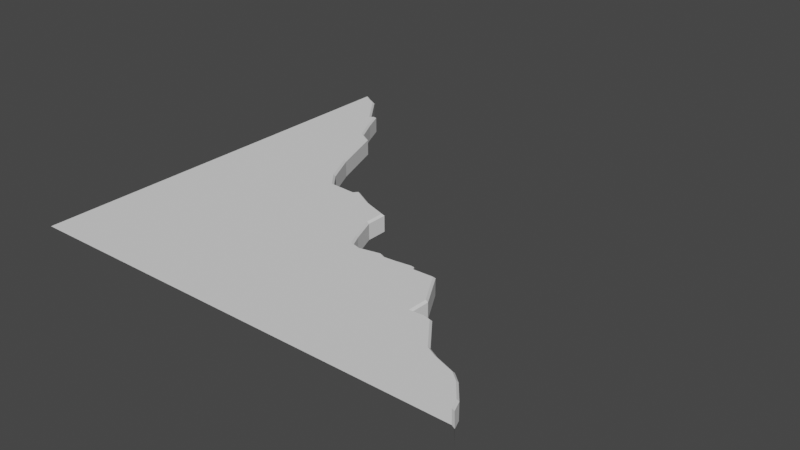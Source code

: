 # Source: FlootDmgCorner01.blend  (saved by Blender 3.1.7; exported with 4.5.12 LTS)
import bpy
from mathutils import Matrix  # noqa: F401  (used for matrix-valued properties, if any)

bpy.ops.wm.read_factory_settings(use_empty=True)
scene = bpy.context.scene
scene.name = 'Scene'

# ---- materials (node trees are filled in below, after node groups)
mat_mi_env_nature_cave_cavefloor = bpy.data.materials.new('MI_ENV_NATURE_Cave_CaveFloor')
mat_mi_env_nature_cave_cavefloor.use_transparent_shadow = False

# ---- material node trees

# ---- world
world_world = bpy.data.worlds.new('World'); scene.world = world_world
world_world.use_nodes = True; world_world.node_tree.nodes.clear()
_N = world_world.node_tree.nodes; _L = world_world.node_tree.links
n0 = _N.new('ShaderNodeOutputWorld'); n0.name = 'World Output'; n0.location = (300, 300)
n1 = _N.new('ShaderNodeBackground'); n1.name = 'Background'; n1.location = (10, 300)
n1.inputs[0].default_value = (0.05088, 0.05088, 0.05088, 1.0)
_L.new(n1.outputs[0], n0.inputs[0])
n0.is_active_output = True
world_world.color = (0.05088, 0.05088, 0.05088)
world_world.use_sun_shadow = False
world_world.sun_shadow_jitter_overblur = 0.0

# ---- meshes
me_sm_env_nature_cave_floor_dmg_corner_01_md_001 = bpy.data.meshes.new('SM_ENV_NATURE_Cave_Floor_Dmg_Corner_01.md.001')
me_sm_env_nature_cave_floor_dmg_corner_01_md_001.from_pydata([(7.221, 0.2558, -0.3), (7.418, 0.0, -0.03213), (7.418, 0.0, -0.3), (7.221, 0.2558, -0.03211), (7.377, 0.0, -7.629e-08), (7.157, 0.4282, -0.03216), (7.157, 0.4282, -0.3), (6.926, 0.7188, -0.3), (7.193, 0.2402, -7.629e-08), (5.43, 4.883e-06, -7.629e-08), (7.128, 0.4125, -7.629e-08), (6.926, 0.7188, -0.03215), (6.778, 0.8409, -0.03215), (6.778, 0.8409, -0.3), (6.422, 0.9675, -0.3), (6.903, 0.6963, -7.629e-08), (6.762, 0.8126, -7.629e-08), (6.422, 0.9675, -0.03213), (6.241, 1.06, -0.3), (6.409, 0.9379, -7.629e-08), (6.241, 1.06, -0.03212), (5.867, 1.567, -0.03217), (5.867, 1.567, -0.3), (5.732, 1.599, -0.3), (6.219, 1.035, -7.629e-08), (5.848, 1.539, -7.629e-08), (5.732, 1.599, -0.03215), (5.534, 1.586, -0.3), (5.473, 0.8996, -7.629e-08), (5.729, 1.566, -7.629e-08), (5.534, 1.586, -0.03213), (4.339, 0.8252, -7.629e-08), (4.34, 4.883e-06, -7.629e-08), (5.501, 1.551, -7.629e-08), (3.677, 4.883e-06, -7.629e-08), (5.512, 1.881, -7.629e-08), (3.682, 0.8309, -7.629e-08), (5.544, 1.889, -0.03218), (5.544, 1.889, -0.3), (5.233, 2.443, -0.3), (5.214, 2.41, -7.629e-08), (5.233, 2.443, -0.03213), (4.847, 2.43, -0.03213), (4.847, 2.43, -0.3), (4.826, 2.397, -7.629e-08), (4.821, 2.492, -0.03213), (4.821, 2.492, -0.3), (4.801, 2.457, -7.629e-08), (4.535, 2.455, -0.03213), (4.535, 2.455, -0.3), (4.538, 2.423, -7.629e-08), (4.353, 2.44, -0.03213), (4.353, 2.44, -0.3), (4.338, 1.72, -7.629e-08), (4.347, 2.408, -7.629e-08), (4.246, 2.488, -0.03213), (4.246, 2.488, -0.3), (4.243, 2.454, -7.629e-08), (3.915, 2.416, -0.03215), (3.915, 2.416, -0.3), (3.734, 2.465, -0.3), (3.906, 2.383, 7.629e-08), (3.734, 2.465, -0.03213), (3.643, 2.657, -0.3), (3.689, 1.758, -7.629e-08), (3.643, 2.657, -0.03212), (3.481, 3.082, -0.3), (3.712, 2.436, -7.629e-08), (3.614, 2.645, -7.629e-08), (3.481, 3.082, -0.03209), (3.482, 3.431, -0.03213), (3.482, 3.431, -0.3), (3.04, 3.586, -0.3), (3.449, 3.076, -7.629e-08), (3.449, 3.408, -7.629e-08), (3.04, 3.586, -0.03212), (2.667, 3.792, -0.03213), (2.667, 3.792, -0.3), (3.027, 3.557, -7.629e-08), (2.675, 3.751, -7.629e-08), (2.605, 3.718, -0.03213), (2.605, 3.718, -0.3), (2.619, 3.684, -7.629e-08), (3.009, 2.689, -7.629e-08), (2.15, 3.713, -7.629e-08), (2.985, 1.811, -7.629e-08), (2.135, 2.833, -7.629e-08), (2.115, 1.844, -7.629e-08), (2.976, 0.837, -7.629e-08), (2.97, 0.0, -7.629e-08), (2.107, 0.8446, -7.629e-08), (2.102, 0.0, -7.629e-08), (1.139, 0.0, -7.629e-08), (1.135, 0.8531, -7.629e-08), (-1.831e-06, 0.0, -7.629e-08), (-1.831e-06, 0.863, -7.629e-08), (1.128, 1.848, -7.629e-08), (-1.831e-06, 1.886, -7.629e-08), (1.112, 2.916, -7.629e-08), (-1.831e-06, 2.947, -7.629e-08), (1.104, 4.036, -7.629e-08), (-1.831e-06, 4.075, -7.629e-08), (1.93, 3.983, -7.629e-08), (1.135, 5.572, -7.629e-08), (-1.831e-06, 5.629, -7.629e-08), (1.671, 4.524, -7.629e-08), (2.166, 3.744, -0.03213), (2.166, 3.744, -0.3), (1.958, 4.0, -0.3), (1.958, 4.0, -0.03208), (1.701, 4.536, -0.0321), (1.701, 4.536, -0.3), (1.34, 5.444, -7.629e-08), (1.367, 5.465, -0.03221), (1.367, 5.465, -0.3), (1.16, 5.594, -0.3), (1.16, 5.594, -0.03205), (0.9621, 5.982, -0.03212), (0.9621, 5.982, -0.3), (0.9327, 5.969, -7.629e-08), (0.7979, 6.343, -0.03213), (0.7979, 6.343, -0.3), (0.7857, 6.292, -7.629e-08), (0.7197, 6.24, -7.629e-08), (-1.831e-06, 6.289, -7.629e-08), (0.7258, 6.286, -0.03213), (0.7258, 6.286, -0.3), (0.2707, 6.849, -7.629e-08), (0.293, 6.874, -0.03224), (0.293, 6.874, -0.3), (0.1084, 6.97, -0.3), (0.09068, 6.943, -7.629e-08), (-1.831e-06, 7.007, -7.629e-08), (0.1084, 6.97, -0.03211), (-1.831e-06, 7.047, -0.03213), (-1.831e-06, 7.047, -0.3)], [], [(0, 1, 2), (1, 0, 3), (1, 3, 4), (5, 3, 0), (5, 0, 6), (7, 5, 6), (8, 4, 3), (4, 8, 9), (3, 10, 8), (10, 3, 5), (8, 10, 9), (5, 7, 11), (5, 11, 10), (11, 7, 12), (12, 7, 13), (14, 12, 13), (10, 11, 15), (10, 15, 9), (11, 16, 15), (16, 11, 12), (15, 16, 9), (12, 14, 17), (12, 17, 16), (18, 17, 14), (16, 17, 19), (16, 19, 9), (17, 18, 20), (20, 19, 17), (21, 20, 18), (21, 18, 22), (23, 21, 22), (19, 20, 24), (24, 9, 19), (25, 20, 21), (20, 25, 24), (21, 23, 26), (21, 26, 25), (27, 26, 23), (24, 25, 28), (28, 9, 24), (25, 26, 29), (25, 29, 28), (26, 27, 30), (30, 29, 26), (31, 9, 28), (9, 31, 32), (33, 28, 29), (29, 30, 33), (33, 31, 28), (31, 34, 32), (30, 35, 33), (34, 31, 36), (37, 30, 27), (35, 30, 37), (37, 27, 38), (39, 37, 38), (37, 40, 35), (37, 39, 41), (40, 37, 41), (42, 41, 39), (41, 42, 40), (42, 39, 43), (44, 35, 40), (40, 42, 44), (35, 44, 33), (42, 43, 45), (45, 43, 46), (47, 42, 45), (42, 47, 44), (48, 45, 46), (45, 48, 47), (48, 46, 49), (50, 44, 47), (47, 48, 50), (51, 48, 49), (51, 50, 48), (51, 49, 52), (50, 53, 44), (53, 33, 44), (31, 33, 53), (53, 36, 31), (50, 51, 54), (54, 53, 50), (51, 52, 55), (55, 52, 56), (51, 57, 54), (57, 51, 55), (54, 57, 53), (58, 55, 56), (55, 58, 57), (58, 56, 59), (60, 58, 59), (61, 53, 57), (61, 57, 58), (58, 60, 62), (62, 61, 58), (63, 62, 60), (64, 53, 61), (53, 64, 36), (62, 63, 65), (66, 65, 63), (61, 62, 67), (67, 64, 61), (68, 62, 65), (62, 68, 67), (65, 66, 69), (65, 69, 68), (70, 69, 66), (70, 66, 71), (72, 70, 71), (73, 68, 69), (74, 69, 70), (69, 74, 73), (70, 72, 75), (70, 75, 74), (76, 75, 72), (76, 72, 77), (74, 75, 78), (78, 73, 74), (79, 75, 76), (75, 79, 78), (76, 77, 80), (79, 76, 80), (80, 77, 81), (82, 78, 79), (82, 79, 80), (78, 83, 73), (82, 83, 78), (73, 83, 68), (68, 83, 67), (80, 84, 82), (83, 85, 67), (67, 85, 64), (86, 83, 82), (84, 86, 82), (83, 87, 85), (86, 87, 83), (64, 85, 88), (64, 88, 36), (88, 34, 36), (34, 88, 89), (85, 90, 88), (90, 89, 88), (87, 90, 85), (89, 90, 91), (90, 92, 91), (93, 92, 90), (87, 93, 90), (93, 94, 92), (93, 95, 94), (96, 93, 87), (96, 95, 93), (86, 96, 87), (96, 97, 95), (96, 86, 98), (98, 97, 96), (84, 98, 86), (98, 99, 97), (100, 99, 98), (100, 101, 99), (98, 84, 102), (98, 102, 100), (103, 101, 100), (103, 104, 101), (100, 102, 105), (103, 100, 105), (106, 102, 84), (84, 80, 106), (106, 80, 81), (106, 81, 107), (108, 106, 107), (102, 106, 109), (106, 108, 109), (109, 105, 102), (110, 109, 108), (105, 109, 110), (110, 108, 111), (110, 112, 105), (103, 105, 112), (113, 110, 111), (112, 110, 113), (113, 111, 114), (115, 113, 114), (113, 116, 112), (113, 115, 116), (103, 112, 116), (117, 116, 115), (117, 115, 118), (116, 119, 103), (119, 116, 117), (104, 103, 119), (120, 117, 118), (120, 118, 121), (117, 122, 119), (122, 117, 120), (104, 119, 123), (123, 119, 122), (123, 124, 104), (122, 120, 125), (123, 122, 125), (120, 121, 125), (125, 121, 126), (124, 123, 127), (125, 127, 123), (128, 125, 126), (127, 125, 128), (128, 126, 129), (130, 128, 129), (131, 124, 127), (132, 124, 131), (128, 133, 127), (127, 133, 131), (133, 132, 131), (128, 130, 133), (132, 133, 134), (133, 130, 134), (134, 130, 135)])
_uv = me_sm_env_nature_cave_floor_dmg_corner_01_md_001.uv_layers.new(name='UV_SINGLE')
_uv.uv.foreach_set('vector', [-1.053, -0.6074, -1.108, -0.6709, -1.052, -0.6729, -1.108, -0.6709, -1.053, -0.6074, -1.11, -0.6074, -1.108, -0.6709, -1.11, -0.6074, -1.122, -0.665, -1.101, -0.5635, -1.11, -0.6074, -1.053, -0.6074, -1.101, -0.5635, -1.053, -0.6074, -1.046, -0.5635, -1.051, -0.4785, -1.101, -0.5635, -1.046, -0.5635, -1.124, -0.6055, -1.122, -0.665, -1.11, -0.6074, -1.122, -0.665, -1.124, -0.6055, -1.47, -0.4023, -1.11, -0.6074, -1.114, -0.5625, -1.124, -0.6055, -1.114, -0.5625, -1.11, -0.6074, -1.101, -0.5635, -1.124, -0.6055, -1.114, -0.5625, -1.47, -0.4023, -1.101, -0.5635, -1.051, -0.4785, -1.104, -0.4893, -1.101, -0.5635, -1.104, -0.4893, -1.114, -0.5625, -1.104, -0.4893, -1.051, -0.4785, -1.116, -0.4453, -1.116, -0.4453, -1.051, -0.4785, -1.063, -0.4258, -1.11, -0.3516, -1.116, -0.4453, -1.063, -0.4258, -1.114, -0.5625, -1.104, -0.4893, -1.118, -0.4912, -1.114, -0.5625, -1.118, -0.4912, -1.47, -0.4023, -1.104, -0.4893, -1.129, -0.4512, -1.118, -0.4912, -1.129, -0.4512, -1.104, -0.4893, -1.116, -0.4453, -1.118, -0.4912, -1.129, -0.4512, -1.47, -0.4023, -1.116, -0.4453, -1.11, -0.3516, -1.163, -0.374, -1.116, -0.4453, -1.163, -0.374, -1.129, -0.4512, -1.129, -0.3125, -1.163, -0.374, -1.11, -0.3516, -1.129, -0.4512, -1.163, -0.374, -1.176, -0.3809, -1.129, -0.4512, -1.176, -0.3809, -1.47, -0.4023, -1.163, -0.374, -1.129, -0.3125, -1.184, -0.3281, -1.184, -0.3281, -1.176, -0.3809, -1.163, -0.374, -1.187, -0.208, -1.184, -0.3281, -1.129, -0.3125, -1.187, -0.208, -1.129, -0.3125, -1.135, -0.1924, -1.154, -0.1631, -1.187, -0.208, -1.135, -0.1924, -1.176, -0.3809, -1.184, -0.3281, -1.197, -0.332, -1.197, -0.332, -1.47, -0.4023, -1.176, -0.3809, -1.199, -0.2119, -1.184, -0.3281, -1.187, -0.208, -1.184, -0.3281, -1.199, -0.2119, -1.197, -0.332, -1.187, -0.208, -1.154, -0.1631, -1.206, -0.1768, -1.187, -0.208, -1.206, -0.1768, -1.199, -0.2119, -1.185, -0.1475, -1.206, -0.1768, -1.154, -0.1631, -1.197, -0.332, -1.199, -0.2119, -1.348, -0.2598, -1.348, -0.2598, -1.47, -0.4023, -1.197, -0.332, -1.199, -0.2119, -1.206, -0.1768, -1.218, -0.1875, -1.199, -0.2119, -1.218, -0.1875, -1.348, -0.2598, -1.206, -0.1768, -1.185, -0.1475, -1.242, -0.1533, -1.242, -0.1533, -1.218, -0.1875, -1.206, -0.1768, -1.56, -0.1182, -1.47, -0.4023, -1.348, -0.2598, -1.47, -0.4023, -1.56, -0.1182, -1.664, -0.2559, -1.26, -0.1553, -1.348, -0.2598, -1.218, -0.1875, -1.218, -0.1875, -1.242, -0.1533, -1.26, -0.1553, -1.26, -0.1553, -1.56, -0.1182, -1.348, -0.2598, -1.56, -0.1182, -1.782, -0.166, -1.664, -0.2559, -1.242, -0.1533, -1.215, -0.09082, -1.26, -0.1553, -1.782, -0.166, -1.56, -0.1182, -1.676, -0.02832, -1.202, -0.09473, -1.242, -0.1533, -1.185, -0.1475, -1.215, -0.09082, -1.242, -0.1533, -1.202, -0.09473, -1.202, -0.09473, -1.185, -0.1475, -1.15, -0.09863, -1.139, 0.03662, -1.202, -0.09473, -1.15, -0.09863, -1.202, -0.09473, -1.202, 0.01709, -1.215, -0.09082, -1.202, -0.09473, -1.139, 0.03662, -1.189, 0.021, -1.202, 0.01709, -1.202, -0.09473, -1.189, 0.021, -1.259, 0.08496, -1.189, 0.021, -1.139, 0.03662, -1.189, 0.021, -1.259, 0.08496, -1.202, 0.01709, -1.259, 0.08496, -1.139, 0.03662, -1.212, 0.1206, -1.272, 0.07617, -1.215, -0.09082, -1.202, 0.01709, -1.202, 0.01709, -1.259, 0.08496, -1.272, 0.07617, -1.215, -0.09082, -1.272, 0.07617, -1.26, -0.1553, -1.259, 0.08496, -1.212, 0.1206, -1.258, 0.09814, -1.258, 0.09814, -1.212, 0.1206, -1.221, 0.1382, -1.269, 0.09082, -1.259, 0.08496, -1.258, 0.09814, -1.259, 0.08496, -1.269, 0.09082, -1.272, 0.07617, -1.313, 0.1323, -1.258, 0.09814, -1.221, 0.1382, -1.258, 0.09814, -1.313, 0.1323, -1.269, 0.09082, -1.313, 0.1323, -1.221, 0.1382, -1.279, 0.1782, -1.321, 0.1206, -1.272, 0.07617, -1.269, 0.09082, -1.269, 0.09082, -1.313, 0.1323, -1.321, 0.1206, -1.348, 0.1548, -1.313, 0.1323, -1.279, 0.1782, -1.348, 0.1548, -1.321, 0.1206, -1.313, 0.1323, -1.348, 0.1548, -1.279, 0.1782, -1.313, 0.2026, -1.321, 0.1206, -1.445, 0.03076, -1.272, 0.07617, -1.445, 0.03076, -1.26, -0.1553, -1.272, 0.07617, -1.56, -0.1182, -1.26, -0.1553, -1.445, 0.03076, -1.445, 0.03076, -1.676, -0.02832, -1.56, -0.1182, -1.321, 0.1206, -1.348, 0.1548, -1.356, 0.144, -1.356, 0.144, -1.445, 0.03076, -1.321, 0.1206, -1.348, 0.1548, -1.313, 0.2026, -1.361, 0.1763, -1.361, 0.1763, -1.313, 0.2026, -1.33, 0.2197, -1.348, 0.1548, -1.369, 0.1655, -1.356, 0.144, -1.369, 0.1655, -1.348, 0.1548, -1.361, 0.1763, -1.356, 0.144, -1.369, 0.1655, -1.445, 0.03076, -1.428, 0.208, -1.361, 0.1763, -1.33, 0.2197, -1.361, 0.1763, -1.428, 0.208, -1.369, 0.1655, -1.428, 0.208, -1.33, 0.2197, -1.39, 0.2417, -1.403, 0.2505, -1.428, 0.208, -1.39, 0.2417, -1.439, 0.1997, -1.445, 0.03076, -1.369, 0.1655, -1.439, 0.1997, -1.369, 0.1655, -1.428, 0.208, -1.428, 0.208, -1.403, 0.2505, -1.452, 0.2383, -1.452, 0.2383, -1.439, 0.1997, -1.428, 0.208, -1.392, 0.2725, -1.452, 0.2383, -1.403, 0.2505, -1.557, 0.125, -1.445, 0.03076, -1.439, 0.1997, -1.445, 0.03076, -1.557, 0.125, -1.676, -0.02832, -1.452, 0.2383, -1.392, 0.2725, -1.444, 0.2798, -1.365, 0.3584, -1.444, 0.2798, -1.392, 0.2725, -1.439, 0.1997, -1.452, 0.2383, -1.467, 0.2354, -1.467, 0.2354, -1.557, 0.125, -1.439, 0.1997, -1.457, 0.2832, -1.452, 0.2383, -1.444, 0.2798, -1.452, 0.2383, -1.457, 0.2832, -1.467, 0.2354, -1.444, 0.2798, -1.365, 0.3584, -1.419, 0.3711, -1.444, 0.2798, -1.419, 0.3711, -1.457, 0.2832, -1.375, 0.4331, -1.419, 0.3711, -1.365, 0.3584, -1.375, 0.4331, -1.365, 0.3584, -1.325, 0.436, -1.385, 0.5461, -1.375, 0.4331, -1.325, 0.436, -1.432, 0.3765, -1.457, 0.2832, -1.419, 0.3711, -1.39, 0.4336, -1.419, 0.3711, -1.375, 0.4331, -1.419, 0.3711, -1.39, 0.4336, -1.432, 0.3765, -1.375, 0.4331, -1.385, 0.5461, -1.434, 0.5222, -1.375, 0.4331, -1.434, 0.5222, -1.39, 0.4336, -1.476, 0.6047, -1.434, 0.5222, -1.385, 0.5461, -1.476, 0.6047, -1.385, 0.5461, -1.434, 0.637, -1.39, 0.4336, -1.434, 0.5222, -1.446, 0.5156, -1.446, 0.5156, -1.432, 0.3765, -1.39, 0.4336, -1.484, 0.594, -1.434, 0.5222, -1.476, 0.6047, -1.434, 0.5222, -1.484, 0.594, -1.446, 0.5156, -1.476, 0.6047, -1.434, 0.637, -1.495, 0.6045, -1.484, 0.594, -1.476, 0.6047, -1.495, 0.6045, -1.495, 0.6045, -1.434, 0.637, -1.454, 0.6445, -1.501, 0.5916, -1.446, 0.5156, -1.484, 0.594, -1.501, 0.5916, -1.484, 0.594, -1.495, 0.6045, -1.446, 0.5156, -1.56, 0.373, -1.432, 0.3765, -1.501, 0.5916, -1.56, 0.373, -1.446, 0.5156, -1.432, 0.3765, -1.56, 0.373, -1.457, 0.2832, -1.457, 0.2832, -1.56, 0.373, -1.467, 0.2354, -1.495, 0.6045, -1.583, 0.6636, -1.501, 0.5916, -1.56, 0.373, -1.675, 0.2295, -1.467, 0.2354, -1.467, 0.2354, -1.675, 0.2295, -1.557, 0.125, -1.697, 0.5161, -1.56, 0.373, -1.501, 0.5916, -1.583, 0.6636, -1.697, 0.5161, -1.501, 0.5916, -1.56, 0.373, -1.826, 0.353, -1.675, 0.2295, -1.697, 0.5161, -1.826, 0.353, -1.56, 0.373, -1.557, 0.125, -1.675, 0.2295, -1.801, 0.06787, -1.557, 0.125, -1.801, 0.06787, -1.676, -0.02832, -1.801, 0.06787, -1.782, -0.166, -1.676, -0.02832, -1.782, -0.166, -1.801, 0.06787, -1.908, -0.07129, -1.675, 0.2295, -1.954, 0.1865, -1.801, 0.06787, -1.954, 0.1865, -1.908, -0.07129, -1.801, 0.06787, -1.826, 0.353, -1.954, 0.1865, -1.675, 0.2295, -1.908, -0.07129, -1.954, 0.1865, -2.062, 0.0459, -1.954, 0.1865, -2.234, 0.1758, -2.062, 0.0459, -2.127, 0.3193, -2.234, 0.1758, -1.954, 0.1865, -1.826, 0.353, -2.127, 0.3193, -1.954, 0.1865, -2.127, 0.3193, -2.438, 0.3291, -2.234, 0.1758, -2.127, 0.3193, -2.328, 0.4736, -2.438, 0.3291, -2.002, 0.4863, -2.127, 0.3193, -1.826, 0.353, -2.002, 0.4863, -2.328, 0.4736, -2.127, 0.3193, -1.697, 0.5161, -2.002, 0.4863, -1.826, 0.353, -2.002, 0.4863, -2.197, 0.6445, -2.328, 0.4736, -2.002, 0.4863, -1.697, 0.5161, -1.869, 0.6677, -1.869, 0.6677, -2.197, 0.6445, -2.002, 0.4863, -1.583, 0.6636, -1.869, 0.6677, -1.697, 0.5161, -1.869, 0.6677, -2.062, 0.8221, -2.197, 0.6445, -1.728, 0.8555, -2.062, 0.8221, -1.869, 0.6677, -1.728, 0.8555, -1.92, 1.011, -2.062, 0.8221, -1.869, 0.6677, -1.583, 0.6636, -1.587, 0.7327, -1.869, 0.6677, -1.587, 0.7327, -1.728, 0.8555, -1.525, 1.106, -1.92, 1.011, -1.728, 0.8555, -1.525, 1.106, -1.722, 1.271, -1.92, 1.011, -1.728, 0.8555, -1.587, 0.7327, -1.564, 0.86, -1.525, 1.106, -1.728, 0.8555, -1.564, 0.86, -1.57, 0.6697, -1.587, 0.7327, -1.583, 0.6636, -1.583, 0.6636, -1.495, 0.6045, -1.57, 0.6697, -1.57, 0.6697, -1.495, 0.6045, -1.454, 0.6445, -1.57, 0.6697, -1.454, 0.6445, -1.521, 0.6931, -1.52, 0.7324, -1.57, 0.6697, -1.521, 0.6931, -1.587, 0.7327, -1.57, 0.6697, -1.573, 0.7314, -1.57, 0.6697, -1.52, 0.7324, -1.573, 0.7314, -1.573, 0.7314, -1.564, 0.86, -1.587, 0.7327, -1.552, 0.8564, -1.573, 0.7314, -1.52, 0.7324, -1.564, 0.86, -1.573, 0.7314, -1.552, 0.8564, -1.552, 0.8564, -1.52, 0.7324, -1.496, 0.8469, -1.552, 0.8564, -1.509, 1.061, -1.564, 0.86, -1.525, 1.106, -1.564, 0.86, -1.509, 1.061, -1.495, 1.06, -1.552, 0.8564, -1.496, 0.8469, -1.509, 1.061, -1.552, 0.8564, -1.495, 1.06, -1.495, 1.06, -1.496, 0.8469, -1.44, 1.053, -1.452, 1.105, -1.495, 1.06, -1.44, 1.053, -1.495, 1.06, -1.511, 1.106, -1.509, 1.061, -1.495, 1.06, -1.452, 1.105, -1.511, 1.106, -1.525, 1.106, -1.509, 1.061, -1.511, 1.106, -1.499, 1.199, -1.511, 1.106, -1.452, 1.105, -1.499, 1.199, -1.452, 1.105, -1.444, 1.195, -1.511, 1.106, -1.513, 1.202, -1.525, 1.106, -1.513, 1.202, -1.511, 1.106, -1.499, 1.199, -1.722, 1.271, -1.525, 1.106, -1.513, 1.202, -1.484, 1.281, -1.499, 1.199, -1.444, 1.195, -1.484, 1.281, -1.444, 1.195, -1.433, 1.279, -1.499, 1.199, -1.498, 1.279, -1.513, 1.202, -1.498, 1.279, -1.499, 1.199, -1.484, 1.281, -1.722, 1.271, -1.513, 1.202, -1.517, 1.286, -1.517, 1.286, -1.513, 1.202, -1.498, 1.279, -1.517, 1.286, -1.639, 1.381, -1.722, 1.271, -1.498, 1.279, -1.484, 1.281, -1.502, 1.293, -1.517, 1.286, -1.498, 1.279, -1.502, 1.293, -1.484, 1.281, -1.433, 1.279, -1.502, 1.293, -1.502, 1.293, -1.433, 1.279, -1.445, 1.299, -1.639, 1.381, -1.517, 1.286, -1.52, 1.43, -1.502, 1.293, -1.52, 1.43, -1.517, 1.286, -1.506, 1.432, -1.502, 1.293, -1.445, 1.299, -1.52, 1.43, -1.502, 1.293, -1.506, 1.432, -1.506, 1.432, -1.445, 1.299, -1.45, 1.443, -1.469, 1.495, -1.506, 1.432, -1.45, 1.443, -1.539, 1.479, -1.639, 1.381, -1.52, 1.43, -1.547, 1.5, -1.639, 1.381, -1.539, 1.479, -1.506, 1.432, -1.526, 1.482, -1.52, 1.43, -1.52, 1.43, -1.526, 1.482, -1.539, 1.479, -1.526, 1.482, -1.547, 1.5, -1.539, 1.479, -1.506, 1.432, -1.469, 1.495, -1.526, 1.482, -1.547, 1.5, -1.526, 1.482, -1.535, 1.509, -1.526, 1.482, -1.469, 1.495, -1.535, 1.509, -1.535, 1.509, -1.469, 1.495, -1.478, 1.522])
_uv.active_render = True
_uv = me_sm_env_nature_cave_floor_dmg_corner_01_md_001.uv_layers.new(name='EXTRAUVS0')
_uv.uv.foreach_set('vector', [0.07654, 0.03857, 0.02933, 0.0415, 0.04819, 0.01562, 0.02933, 0.0415, 0.07654, 0.03857, 0.05701, 0.06396, 0.02933, 0.0415, 0.05701, 0.06396, 0.02711, 0.04932, 0.07947, 0.0752, 0.05701, 0.06396, 0.07654, 0.03857, 0.07947, 0.0752, 0.07654, 0.03857, 0.09845, 0.05078, 0.1344, 0.08203, 0.07947, 0.0752, 0.09845, 0.05078, 0.0528, 0.0708, 0.02711, 0.04932, 0.05701, 0.06396, 0.02711, 0.04932, 0.0528, 0.0708, 0.02357, 0.2935, 0.05701, 0.06396, 0.07526, 0.08154, 0.0528, 0.0708, 0.07526, 0.08154, 0.05701, 0.06396, 0.07947, 0.0752, 0.0528, 0.0708, 0.07526, 0.08154, 0.02357, 0.2935, 0.07947, 0.0752, 0.1344, 0.08203, 0.111, 0.1025, 0.07947, 0.0752, 0.111, 0.1025, 0.07526, 0.08154, 0.111, 0.1025, 0.1344, 0.08203, 0.1265, 0.1226, 0.1265, 0.1226, 0.1344, 0.08203, 0.153, 0.106, 0.17, 0.1523, 0.1265, 0.1226, 0.153, 0.106, 0.07526, 0.08154, 0.111, 0.1025, 0.1056, 0.1079, 0.07526, 0.08154, 0.1056, 0.1079, 0.02357, 0.2935, 0.111, 0.1025, 0.1198, 0.126, 0.1056, 0.1079, 0.1198, 0.126, 0.111, 0.1025, 0.1265, 0.1226, 0.1056, 0.1079, 0.1198, 0.126, 0.02357, 0.2935, 0.1265, 0.1226, 0.17, 0.1523, 0.1416, 0.168, 0.1265, 0.1226, 0.1416, 0.168, 0.1198, 0.126, 0.1808, 0.1738, 0.1416, 0.168, 0.17, 0.1523, 0.1198, 0.126, 0.1416, 0.168, 0.1345, 0.1714, 0.1198, 0.126, 0.1345, 0.1714, 0.02357, 0.2935, 0.1416, 0.168, 0.1808, 0.1738, 0.1552, 0.1929, 0.1552, 0.1929, 0.1345, 0.1714, 0.1416, 0.168, 0.2072, 0.2354, 0.1552, 0.1929, 0.1808, 0.1738, 0.2072, 0.2354, 0.1808, 0.1738, 0.2319, 0.2183, 0.2384, 0.2368, 0.2072, 0.2354, 0.2319, 0.2183, 0.1345, 0.1714, 0.1552, 0.1929, 0.1486, 0.1973, 0.1486, 0.1973, 0.02357, 0.2935, 0.1345, 0.1714, 0.201, 0.2397, 0.1552, 0.1929, 0.2072, 0.2354, 0.1552, 0.1929, 0.201, 0.2397, 0.1486, 0.1973, 0.2072, 0.2354, 0.2384, 0.2368, 0.2142, 0.2549, 0.2072, 0.2354, 0.2142, 0.2549, 0.201, 0.2397, 0.2345, 0.2554, 0.2142, 0.2549, 0.2384, 0.2368, 0.1486, 0.1973, 0.201, 0.2397, 0.1288, 0.2891, 0.1288, 0.2891, 0.02357, 0.2935, 0.1486, 0.1973, 0.201, 0.2397, 0.2142, 0.2549, 0.2057, 0.2568, 0.201, 0.2397, 0.2057, 0.2568, 0.1288, 0.2891, 0.2142, 0.2549, 0.2345, 0.2554, 0.2124, 0.2793, 0.2124, 0.2793, 0.2057, 0.2568, 0.2142, 0.2549, 0.1185, 0.4316, 0.02357, 0.2935, 0.1288, 0.2891, 0.02357, 0.2935, 0.1185, 0.4316, 0.02161, 0.4307, 0.2053, 0.2861, 0.1288, 0.2891, 0.2057, 0.2568, 0.2057, 0.2568, 0.2124, 0.2793, 0.2053, 0.2861, 0.2053, 0.2861, 0.1185, 0.4316, 0.1288, 0.2891, 0.1185, 0.4316, 0.0204, 0.5134, 0.02161, 0.4307, 0.2124, 0.2793, 0.2495, 0.2886, 0.2053, 0.2861, 0.0204, 0.5134, 0.1185, 0.4316, 0.1182, 0.5139, 0.252, 0.2812, 0.2124, 0.2793, 0.2345, 0.2554, 0.2495, 0.2886, 0.2124, 0.2793, 0.252, 0.2812, 0.252, 0.2812, 0.2345, 0.2554, 0.2681, 0.2573, 0.332, 0.2988, 0.252, 0.2812, 0.2681, 0.2573, 0.252, 0.2812, 0.3013, 0.3203, 0.2495, 0.2886, 0.252, 0.2812, 0.332, 0.2988, 0.3079, 0.3159, 0.3013, 0.3203, 0.252, 0.2812, 0.3079, 0.3159, 0.312, 0.3687, 0.3079, 0.3159, 0.332, 0.2988, 0.3079, 0.3159, 0.312, 0.3687, 0.3013, 0.3203, 0.312, 0.3687, 0.332, 0.2988, 0.344, 0.3599, 0.3035, 0.3721, 0.2495, 0.2886, 0.3013, 0.3203, 0.3013, 0.3203, 0.312, 0.3687, 0.3035, 0.3721, 0.2495, 0.2886, 0.3035, 0.3721, 0.2053, 0.2861, 0.312, 0.3687, 0.344, 0.3599, 0.3186, 0.3726, 0.3186, 0.3726, 0.344, 0.3599, 0.3486, 0.3706, 0.311, 0.375, 0.312, 0.3687, 0.3186, 0.3726, 0.312, 0.3687, 0.311, 0.375, 0.3035, 0.3721, 0.3142, 0.4092, 0.3186, 0.3726, 0.3486, 0.3706, 0.3186, 0.3726, 0.3142, 0.4092, 0.311, 0.375, 0.3142, 0.4092, 0.3486, 0.3706, 0.3462, 0.4102, 0.3064, 0.4087, 0.3035, 0.3721, 0.311, 0.375, 0.311, 0.375, 0.3142, 0.4092, 0.3064, 0.4087, 0.3125, 0.4321, 0.3142, 0.4092, 0.3462, 0.4102, 0.3125, 0.4321, 0.3064, 0.4087, 0.3142, 0.4092, 0.3125, 0.4321, 0.3462, 0.4102, 0.3455, 0.4336, 0.3064, 0.4087, 0.2236, 0.4326, 0.3035, 0.3721, 0.2236, 0.4326, 0.2053, 0.2861, 0.3035, 0.3721, 0.1185, 0.4316, 0.2053, 0.2861, 0.2236, 0.4326, 0.2236, 0.4326, 0.1182, 0.5139, 0.1185, 0.4316, 0.3064, 0.4087, 0.3125, 0.4321, 0.3047, 0.4321, 0.3047, 0.4321, 0.2236, 0.4326, 0.3064, 0.4087, 0.3125, 0.4321, 0.3455, 0.4336, 0.3171, 0.4453, 0.3171, 0.4453, 0.3455, 0.4336, 0.3472, 0.4468, 0.3125, 0.4321, 0.3098, 0.4453, 0.3047, 0.4321, 0.3098, 0.4453, 0.3125, 0.4321, 0.3171, 0.4453, 0.3047, 0.4321, 0.3098, 0.4453, 0.2236, 0.4326, 0.3083, 0.4863, 0.3171, 0.4453, 0.3472, 0.4468, 0.3171, 0.4453, 0.3083, 0.4863, 0.3098, 0.4453, 0.3083, 0.4863, 0.3472, 0.4468, 0.3362, 0.481, 0.3352, 0.4897, 0.3083, 0.4863, 0.3362, 0.481, 0.3008, 0.4883, 0.2236, 0.4326, 0.3098, 0.4453, 0.3008, 0.4883, 0.3098, 0.4453, 0.3083, 0.4863, 0.3083, 0.4863, 0.3352, 0.4897, 0.3132, 0.5073, 0.3132, 0.5073, 0.3008, 0.4883, 0.3083, 0.4863, 0.3491, 0.4922, 0.3132, 0.5073, 0.3352, 0.4897, 0.2272, 0.5144, 0.2236, 0.4326, 0.3008, 0.4883, 0.2236, 0.4326, 0.2272, 0.5144, 0.1182, 0.5139, 0.3132, 0.5073, 0.3491, 0.4922, 0.3345, 0.5178, 0.3962, 0.51, 0.3345, 0.5178, 0.3491, 0.4922, 0.3008, 0.4883, 0.3132, 0.5073, 0.3071, 0.5125, 0.3071, 0.5125, 0.2272, 0.5144, 0.3008, 0.4883, 0.3315, 0.5247, 0.3132, 0.5073, 0.3345, 0.5178, 0.3132, 0.5073, 0.3315, 0.5247, 0.3071, 0.5125, 0.3345, 0.5178, 0.3962, 0.51, 0.3833, 0.5381, 0.3345, 0.5178, 0.3833, 0.5381, 0.3315, 0.5247, 0.426, 0.5403, 0.3833, 0.5381, 0.3962, 0.51, 0.426, 0.5403, 0.3962, 0.51, 0.4443, 0.5193, 0.4729, 0.5835, 0.426, 0.5403, 0.4443, 0.5193, 0.3813, 0.5459, 0.3315, 0.5247, 0.3833, 0.5381, 0.4211, 0.5469, 0.3833, 0.5381, 0.426, 0.5403, 0.3833, 0.5381, 0.4211, 0.5469, 0.3813, 0.5459, 0.426, 0.5403, 0.4729, 0.5835, 0.4453, 0.5972, 0.426, 0.5403, 0.4453, 0.5972, 0.4211, 0.5469, 0.4673, 0.644, 0.4453, 0.5972, 0.4729, 0.5835, 0.4673, 0.644, 0.4729, 0.5835, 0.4963, 0.6362, 0.4211, 0.5469, 0.4453, 0.5972, 0.4382, 0.6003, 0.4382, 0.6003, 0.3813, 0.5459, 0.4211, 0.5469, 0.46, 0.644, 0.4453, 0.5972, 0.4673, 0.644, 0.4453, 0.5972, 0.46, 0.644, 0.4382, 0.6003, 0.4673, 0.644, 0.4963, 0.6362, 0.4607, 0.6523, 0.46, 0.644, 0.4673, 0.644, 0.4607, 0.6523, 0.4607, 0.6523, 0.4963, 0.6362, 0.4924, 0.6482, 0.4526, 0.6509, 0.4382, 0.6003, 0.46, 0.644, 0.4526, 0.6509, 0.46, 0.644, 0.4607, 0.6523, 0.4382, 0.6003, 0.3359, 0.6011, 0.3813, 0.5459, 0.4526, 0.6509, 0.3359, 0.6011, 0.4382, 0.6003, 0.3813, 0.5459, 0.3359, 0.6011, 0.3315, 0.5247, 0.3315, 0.5247, 0.3359, 0.6011, 0.3071, 0.5125, 0.4607, 0.6523, 0.4565, 0.7117, 0.4526, 0.6509, 0.3359, 0.6011, 0.2325, 0.6028, 0.3071, 0.5125, 0.3071, 0.5125, 0.2325, 0.6028, 0.2272, 0.5144, 0.3518, 0.7114, 0.3359, 0.6011, 0.4526, 0.6509, 0.4565, 0.7117, 0.3518, 0.7114, 0.4526, 0.6509, 0.3359, 0.6011, 0.235, 0.7122, 0.2325, 0.6028, 0.3518, 0.7114, 0.235, 0.7122, 0.3359, 0.6011, 0.2272, 0.5144, 0.2325, 0.6028, 0.1177, 0.6025, 0.2272, 0.5144, 0.1177, 0.6025, 0.1182, 0.5139, 0.1177, 0.6025, 0.0204, 0.5134, 0.1182, 0.5139, 0.0204, 0.5134, 0.1177, 0.6025, 0.01912, 0.6021, 0.2325, 0.6028, 0.1172, 0.7117, 0.1177, 0.6025, 0.1172, 0.7117, 0.01912, 0.6021, 0.1177, 0.6025, 0.235, 0.7122, 0.1172, 0.7117, 0.2325, 0.6028, 0.01912, 0.6021, 0.1172, 0.7117, 0.01755, 0.7109, 0.1172, 0.7117, 0.01581, 0.8317, 0.01755, 0.7109, 0.1165, 0.8336, 0.01581, 0.8317, 0.1172, 0.7117, 0.235, 0.7122, 0.1165, 0.8336, 0.1172, 0.7117, 0.1165, 0.8336, 0.01375, 0.9745, 0.01581, 0.8317, 0.1165, 0.8336, 0.1155, 0.9758, 0.01375, 0.9745, 0.2338, 0.8358, 0.1165, 0.8336, 0.235, 0.7122, 0.2338, 0.8358, 0.1155, 0.9758, 0.1165, 0.8336, 0.3518, 0.7114, 0.2338, 0.8358, 0.235, 0.7122, 0.2338, 0.8358, 0.2361, 0.9773, 0.1155, 0.9758, 0.2338, 0.8358, 0.3518, 0.7114, 0.3599, 0.8397, 0.3599, 0.8397, 0.2361, 0.9773, 0.2338, 0.8358, 0.4565, 0.7117, 0.3599, 0.8397, 0.3518, 0.7114, 0.3599, 0.8397, 0.3611, 0.9788, 0.2361, 0.9773, 0.4915, 0.8419, 0.3611, 0.9788, 0.3599, 0.8397, 0.4915, 0.8419, 0.4944, 0.9806, 0.3611, 0.9788, 0.3599, 0.8397, 0.4565, 0.7117, 0.4858, 0.7373, 0.3599, 0.8397, 0.4858, 0.7373, 0.4915, 0.8419, 0.6719, 0.8389, 0.4944, 0.9806, 0.4915, 0.8419, 0.6719, 0.8389, 0.6777, 0.983, 0.4944, 0.9806, 0.4915, 0.8419, 0.4858, 0.7373, 0.5493, 0.7715, 0.6719, 0.8389, 0.4915, 0.8419, 0.5493, 0.7715, 0.4636, 0.708, 0.4858, 0.7373, 0.4565, 0.7117, 0.4565, 0.7117, 0.4607, 0.6523, 0.4636, 0.708, 0.4636, 0.708, 0.4607, 0.6523, 0.4924, 0.6482, 0.4636, 0.708, 0.4924, 0.6482, 0.4912, 0.6943, 0.5088, 0.7075, 0.4636, 0.708, 0.4912, 0.6943, 0.4858, 0.7373, 0.4636, 0.708, 0.49, 0.731, 0.4636, 0.708, 0.5088, 0.7075, 0.49, 0.731, 0.49, 0.731, 0.5493, 0.7715, 0.4858, 0.7373, 0.5527, 0.7642, 0.49, 0.731, 0.5088, 0.7075, 0.5493, 0.7715, 0.49, 0.731, 0.5527, 0.7642, 0.5527, 0.7642, 0.5088, 0.7075, 0.5674, 0.7368, 0.5527, 0.7642, 0.6577, 0.8159, 0.5493, 0.7715, 0.6719, 0.8389, 0.5493, 0.7715, 0.6577, 0.8159, 0.6621, 0.8096, 0.5527, 0.7642, 0.5674, 0.7368, 0.6577, 0.8159, 0.5527, 0.7642, 0.6621, 0.8096, 0.6621, 0.8096, 0.5674, 0.7368, 0.6782, 0.7827, 0.6968, 0.8063, 0.6621, 0.8096, 0.6782, 0.7827, 0.6621, 0.8096, 0.6772, 0.8325, 0.6577, 0.8159, 0.6621, 0.8096, 0.6968, 0.8063, 0.6772, 0.8325, 0.6719, 0.8389, 0.6577, 0.8159, 0.6772, 0.8325, 0.7222, 0.8594, 0.6772, 0.8325, 0.6968, 0.8063, 0.7222, 0.8594, 0.6968, 0.8063, 0.7397, 0.8336, 0.6772, 0.8325, 0.7192, 0.8666, 0.6719, 0.8389, 0.7192, 0.8666, 0.6772, 0.8325, 0.7222, 0.8594, 0.6777, 0.983, 0.6719, 0.8389, 0.7192, 0.8666, 0.7637, 0.8811, 0.7222, 0.8594, 0.7397, 0.8336, 0.7637, 0.8811, 0.7397, 0.8336, 0.7803, 0.8575, 0.7222, 0.8594, 0.7578, 0.8864, 0.7192, 0.8666, 0.7578, 0.8864, 0.7222, 0.8594, 0.7637, 0.8811, 0.6777, 0.983, 0.7192, 0.8666, 0.7549, 0.8967, 0.7549, 0.8967, 0.7192, 0.8666, 0.7578, 0.8864, 0.7549, 0.8967, 0.7549, 0.9836, 0.6777, 0.983, 0.7578, 0.8864, 0.7637, 0.8811, 0.7632, 0.8931, 0.7549, 0.8967, 0.7578, 0.8864, 0.7632, 0.8931, 0.7637, 0.8811, 0.7803, 0.8575, 0.7632, 0.8931, 0.7632, 0.8931, 0.7803, 0.8575, 0.7856, 0.87, 0.7549, 0.9836, 0.7549, 0.8967, 0.8179, 0.9481, 0.7632, 0.8931, 0.8179, 0.9481, 0.7549, 0.8967, 0.8232, 0.9426, 0.7632, 0.8931, 0.7856, 0.87, 0.8179, 0.9481, 0.7632, 0.8931, 0.8232, 0.9426, 0.8232, 0.9426, 0.7856, 0.87, 0.8472, 0.9219, 0.8638, 0.9481, 0.8232, 0.9426, 0.8472, 0.9219, 0.8325, 0.9735, 0.7549, 0.9836, 0.8179, 0.9481, 0.8394, 0.9845, 0.7549, 0.9836, 0.8325, 0.9735, 0.8232, 0.9426, 0.8384, 0.9689, 0.8179, 0.9481, 0.8179, 0.9481, 0.8384, 0.9689, 0.8325, 0.9735, 0.8384, 0.9689, 0.8394, 0.9845, 0.8325, 0.9735, 0.8232, 0.9426, 0.8638, 0.9481, 0.8384, 0.9689, 0.8394, 0.9845, 0.8384, 0.9689, 0.8472, 0.9821, 0.8384, 0.9689, 0.8638, 0.9481, 0.8472, 0.9821, 0.8472, 0.9821, 0.8638, 0.9481, 0.873, 0.9614])
_ca = me_sm_env_nature_cave_floor_dmg_corner_01_md_001.color_attributes.new('PSKVTXCOL_0', 'BYTE_COLOR', 'CORNER')
_ca.data.foreach_set('color', [1.0, 0.0, 0.0, 1.0, 1.0, 0.0, 0.0, 1.0, 1.0, 0.0, 0.0, 1.0, 1.0, 0.0, 0.0, 1.0, 1.0, 0.0, 0.0, 1.0, 1.0, 0.0, 0.0, 1.0, 1.0, 0.0, 0.0, 1.0, 1.0, 0.0, 0.0, 1.0, 1.0, 0.0, 0.0, 1.0, 1.0, 0.0, 0.0, 1.0, 1.0, 0.0, 0.0, 1.0, 1.0, 0.0, 0.0, 1.0, 1.0, 0.0, 0.0, 1.0, 1.0, 0.0, 0.0, 1.0, 1.0, 0.0, 0.0, 1.0, 1.0, 0.0, 0.0, 1.0, 1.0, 0.0, 0.0, 1.0, 1.0, 0.0, 0.0, 1.0, 1.0, 0.0, 0.0, 1.0, 1.0, 0.0, 0.0, 1.0, 1.0, 0.0, 0.0, 1.0, 1.0, 0.0, 0.0, 1.0, 1.0, 0.0, 0.0, 1.0, 1.0, 0.0, 0.0, 1.0, 1.0, 0.0, 0.0, 1.0, 1.0, 0.0, 0.0, 1.0, 1.0, 0.0, 0.0, 1.0, 1.0, 0.0, 0.0, 1.0, 1.0, 0.0, 0.0, 1.0, 1.0, 0.0, 0.0, 1.0, 1.0, 0.0, 0.0, 1.0, 1.0, 0.0, 0.0, 1.0, 1.0, 0.0, 0.0, 1.0, 1.0, 0.0, 0.0, 1.0, 1.0, 0.0, 0.0, 1.0, 1.0, 0.0, 0.0, 1.0, 1.0, 0.0, 0.0, 1.0, 1.0, 0.0, 0.0, 1.0, 1.0, 0.0, 0.0, 1.0, 1.0, 0.0, 0.0, 1.0, 1.0, 0.0, 0.0, 1.0, 1.0, 0.0, 0.0, 1.0, 1.0, 0.0, 0.0, 1.0, 1.0, 0.0, 0.0, 1.0, 1.0, 0.0, 0.0, 1.0, 1.0, 0.0, 0.0, 1.0, 1.0, 0.0, 0.0, 1.0, 1.0, 0.0, 0.0, 1.0, 1.0, 0.0, 0.0, 1.0, 1.0, 0.0, 0.0, 1.0, 1.0, 0.0, 0.0, 1.0, 1.0, 0.0, 0.0, 1.0, 1.0, 0.0, 0.0, 1.0, 1.0, 0.0, 0.0, 1.0, 1.0, 0.0, 0.0, 1.0, 1.0, 0.0, 0.0, 1.0, 1.0, 0.0, 0.0, 1.0, 1.0, 0.0, 0.0, 1.0, 1.0, 0.0, 0.0, 1.0, 1.0, 0.0, 0.0, 1.0, 1.0, 0.0, 0.0, 1.0, 1.0, 0.0, 0.0, 1.0, 1.0, 0.0, 0.0, 1.0, 1.0, 0.0, 0.0, 1.0, 1.0, 0.0, 0.0, 1.0, 1.0, 0.0, 0.0, 1.0, 1.0, 0.0, 0.0, 1.0, 1.0, 0.0, 0.0, 1.0, 1.0, 0.0, 0.0, 1.0, 1.0, 0.0, 0.0, 1.0, 1.0, 0.0, 0.0, 1.0, 1.0, 0.0, 0.0, 1.0, 1.0, 0.0, 0.0, 1.0, 1.0, 0.0, 0.0, 1.0, 1.0, 0.0, 0.0, 1.0, 1.0, 0.0, 0.0, 1.0, 1.0, 0.0, 0.0, 1.0, 1.0, 0.0, 0.0, 1.0, 1.0, 0.0, 0.0, 1.0, 1.0, 0.0, 0.0, 1.0, 1.0, 0.0, 0.0, 1.0, 1.0, 0.0, 0.0, 1.0, 1.0, 0.0, 0.0, 1.0, 1.0, 0.0, 0.0, 1.0, 1.0, 0.0, 0.0, 1.0, 1.0, 0.0, 0.0, 1.0, 1.0, 0.0, 0.0, 1.0, 1.0, 0.0, 0.0, 1.0, 1.0, 0.0, 0.0, 1.0, 1.0, 0.0, 0.0, 1.0, 1.0, 0.0, 0.0, 1.0, 1.0, 0.0, 0.0, 1.0, 1.0, 0.0, 0.0, 1.0, 1.0, 0.0, 0.0, 1.0, 1.0, 0.0, 0.0, 1.0, 1.0, 0.0, 0.0, 1.0, 1.0, 0.0, 0.0, 1.0, 1.0, 0.0, 0.0, 1.0, 1.0, 0.0, 0.0, 1.0, 1.0, 0.0, 0.0, 1.0, 1.0, 0.0, 0.0, 1.0, 1.0, 0.0, 0.0, 1.0, 1.0, 0.0, 0.0, 1.0, 1.0, 0.0, 0.0, 1.0, 1.0, 0.0, 0.0, 1.0, 1.0, 0.0, 0.0, 1.0, 1.0, 0.0, 0.0, 1.0, 1.0, 0.0, 0.0, 1.0, 1.0, 0.0, 0.0, 1.0, 1.0, 0.0, 0.0, 1.0, 1.0, 0.0, 0.0, 1.0, 1.0, 0.0, 0.0, 1.0, 1.0, 0.0, 0.0, 1.0, 1.0, 0.0, 0.0, 1.0, 1.0, 0.0, 0.0, 1.0, 1.0, 0.0, 0.0, 1.0, 1.0, 0.0, 0.0, 1.0, 1.0, 0.0, 0.0, 1.0, 1.0, 0.0, 0.0, 1.0, 1.0, 0.0, 0.0, 1.0, 1.0, 0.0, 0.0, 1.0, 1.0, 0.0, 0.0, 1.0, 1.0, 0.0, 0.0, 1.0, 1.0, 0.0, 0.0, 1.0, 1.0, 0.0, 0.0, 1.0, 1.0, 0.0, 0.0, 1.0, 1.0, 0.0, 0.0, 1.0, 1.0, 0.0, 0.0, 1.0, 1.0, 0.0, 0.0, 1.0, 1.0, 0.0, 0.0, 1.0, 1.0, 0.0, 0.0, 1.0, 1.0, 0.0, 0.0, 1.0, 1.0, 0.0, 0.0, 1.0, 1.0, 0.0, 0.0, 1.0, 1.0, 0.0, 0.0, 1.0, 1.0, 0.0, 0.0, 1.0, 1.0, 0.0, 0.0, 1.0, 1.0, 0.0, 0.0, 1.0, 1.0, 0.0, 0.0, 1.0, 1.0, 0.0, 0.0, 1.0, 1.0, 0.0, 0.0, 1.0, 1.0, 0.0, 0.0, 1.0, 1.0, 0.0, 0.0, 1.0, 1.0, 0.0, 0.0, 1.0, 1.0, 0.0, 0.0, 1.0, 1.0, 0.0, 0.0, 1.0, 1.0, 0.0, 0.0, 1.0, 1.0, 0.0, 0.0, 1.0, 1.0, 0.0, 0.0, 1.0, 1.0, 0.0, 0.0, 1.0, 1.0, 0.0, 0.0, 1.0, 1.0, 0.0, 0.0, 1.0, 1.0, 0.0, 0.0, 1.0, 1.0, 0.0, 0.0, 1.0, 1.0, 0.0, 0.0, 1.0, 1.0, 0.0, 0.0, 1.0, 1.0, 0.0, 0.0, 1.0, 1.0, 0.0, 0.0, 1.0, 1.0, 0.0, 0.0, 1.0, 1.0, 0.0, 0.0, 1.0, 1.0, 0.0, 0.0, 1.0, 1.0, 0.0, 0.0, 1.0, 1.0, 0.0, 0.0, 1.0, 1.0, 0.0, 0.0, 1.0, 1.0, 0.0, 0.0, 1.0, 1.0, 0.0, 0.0, 1.0, 1.0, 0.0, 0.0, 1.0, 1.0, 0.0, 0.0, 1.0, 1.0, 0.0, 0.0, 1.0, 1.0, 0.0, 0.0, 1.0, 1.0, 0.0, 0.0, 1.0, 1.0, 0.0, 0.0, 1.0, 1.0, 0.0, 0.0, 1.0, 1.0, 0.0, 0.0, 1.0, 1.0, 0.0, 0.0, 1.0, 1.0, 0.0, 0.0, 1.0, 1.0, 0.0, 0.0, 1.0, 1.0, 0.0, 0.0, 1.0, 1.0, 0.0, 0.0, 1.0, 1.0, 0.0, 0.0, 1.0, 1.0, 0.0, 0.0, 1.0, 1.0, 0.0, 0.0, 1.0, 1.0, 0.0, 0.0, 1.0, 1.0, 0.0, 0.0, 1.0, 1.0, 0.0, 0.0, 1.0, 1.0, 0.0, 0.0, 1.0, 1.0, 0.0, 0.0, 1.0, 1.0, 0.0, 0.0, 1.0, 1.0, 0.0, 0.0, 1.0, 1.0, 0.0, 0.0, 1.0, 1.0, 0.0, 0.0, 1.0, 1.0, 0.0, 0.0, 1.0, 1.0, 0.0, 0.0, 1.0, 1.0, 0.0, 0.0, 1.0, 1.0, 0.0, 0.0, 1.0, 1.0, 0.0, 0.0, 1.0, 1.0, 0.0, 0.0, 1.0, 1.0, 0.0, 0.0, 1.0, 1.0, 0.0, 0.0, 1.0, 1.0, 0.0, 0.0, 1.0, 1.0, 0.0, 0.0, 1.0, 1.0, 0.0, 0.0, 1.0, 1.0, 0.0, 0.0, 1.0, 1.0, 0.0, 0.0, 1.0, 1.0, 0.0, 0.0, 1.0, 1.0, 0.0, 0.0, 1.0, 1.0, 0.0, 0.0, 1.0, 1.0, 0.0, 0.0, 1.0, 1.0, 0.0, 0.0, 1.0, 1.0, 0.0, 0.0, 1.0, 1.0, 0.0, 0.0, 1.0, 1.0, 0.0, 0.0, 1.0, 1.0, 0.0, 0.0, 1.0, 1.0, 0.0, 0.0, 1.0, 1.0, 0.0, 0.0, 1.0, 1.0, 0.0, 0.0, 1.0, 1.0, 0.0, 0.0, 1.0, 1.0, 0.0, 0.0, 1.0, 1.0, 0.0, 0.0, 1.0, 1.0, 0.0, 0.0, 1.0, 1.0, 0.0, 0.0, 1.0, 1.0, 0.0, 0.0, 1.0, 1.0, 0.0, 0.0, 1.0, 1.0, 0.0, 0.0, 1.0, 1.0, 0.0, 0.0, 1.0, 1.0, 0.0, 0.0, 1.0, 1.0, 0.0, 0.0, 1.0, 1.0, 0.0, 0.0, 1.0, 1.0, 0.0, 0.0, 1.0, 1.0, 0.0, 0.0, 1.0, 1.0, 0.0, 0.0, 1.0, 1.0, 0.0, 0.0, 1.0, 1.0, 0.0, 0.0, 1.0, 1.0, 0.0, 0.0, 1.0, 1.0, 0.0, 0.0, 1.0, 1.0, 0.0, 0.0, 1.0, 1.0, 0.0, 0.0, 1.0, 1.0, 0.0, 0.0, 1.0, 1.0, 0.0, 0.0, 1.0, 1.0, 0.0, 0.0, 1.0, 1.0, 0.0, 0.0, 1.0, 1.0, 0.0, 0.0, 1.0, 1.0, 0.0, 0.0, 1.0, 1.0, 0.0, 0.0, 1.0, 1.0, 0.0, 0.0, 1.0, 1.0, 0.0, 0.0, 1.0, 1.0, 0.0, 0.0, 1.0, 1.0, 0.0, 0.0, 1.0, 1.0, 0.0, 0.0, 1.0, 1.0, 0.0, 0.0, 1.0, 1.0, 0.0, 0.0, 1.0, 1.0, 0.0, 0.0, 1.0, 1.0, 0.0, 0.0, 1.0, 1.0, 0.0, 0.0, 1.0, 1.0, 0.0, 0.0, 1.0, 1.0, 0.0, 0.0, 1.0, 1.0, 0.0, 0.0, 1.0, 1.0, 0.0, 0.0, 1.0, 1.0, 0.0, 0.0, 1.0, 1.0, 0.0, 0.0, 1.0, 1.0, 0.0, 0.0, 1.0, 1.0, 0.0, 0.0, 1.0, 1.0, 0.0, 0.0, 1.0, 1.0, 0.0, 0.0, 1.0, 1.0, 0.0, 0.0, 1.0, 1.0, 0.0, 0.0, 1.0, 1.0, 0.0, 0.0, 1.0, 1.0, 0.0, 0.0, 1.0, 1.0, 0.0, 0.0, 1.0, 1.0, 0.0, 0.0, 1.0, 1.0, 0.0, 0.0, 1.0, 1.0, 0.0, 0.0, 1.0, 1.0, 0.0, 0.0, 1.0, 1.0, 0.0, 0.0, 1.0, 1.0, 0.0, 0.0, 1.0, 1.0, 0.0, 0.0, 1.0, 1.0, 0.0, 0.0, 1.0, 1.0, 0.0, 0.0, 1.0, 1.0, 0.0, 0.0, 1.0, 1.0, 0.0, 0.0, 1.0, 1.0, 0.0, 0.0, 1.0, 1.0, 0.0, 0.0, 1.0, 1.0, 0.0, 0.0, 1.0, 1.0, 0.0, 0.0, 1.0, 1.0, 0.0, 0.0, 1.0, 1.0, 0.0, 0.0, 1.0, 1.0, 0.0, 0.0, 1.0, 1.0, 0.0, 0.0, 1.0, 1.0, 0.0, 0.0, 1.0, 1.0, 0.0, 0.0, 1.0, 1.0, 0.0, 0.0, 1.0, 1.0, 0.0, 0.0, 1.0, 1.0, 0.0, 0.0, 1.0, 1.0, 0.0, 0.0, 1.0, 1.0, 0.0, 0.0, 1.0, 1.0, 0.0, 0.0, 1.0, 1.0, 0.0, 0.0, 1.0, 1.0, 0.0, 0.0, 1.0, 1.0, 0.0, 0.0, 1.0, 1.0, 0.0, 0.0, 1.0, 1.0, 0.0, 0.0, 1.0, 1.0, 0.0, 0.0, 1.0, 1.0, 0.0, 0.0, 1.0, 1.0, 0.0, 0.0, 1.0, 1.0, 0.0, 0.0, 1.0, 1.0, 0.0, 0.0, 1.0, 1.0, 0.0, 0.0, 1.0, 1.0, 0.0, 0.0, 1.0, 1.0, 0.0, 0.0, 1.0, 1.0, 0.0, 0.0, 1.0, 1.0, 0.0, 0.0, 1.0, 1.0, 0.0, 0.0, 1.0, 1.0, 0.0, 0.0, 1.0, 1.0, 0.0, 0.0, 1.0, 1.0, 0.0, 0.0, 1.0, 1.0, 0.0, 0.0, 1.0, 1.0, 0.0, 0.0, 1.0, 1.0, 0.0, 0.0, 1.0, 1.0, 0.0, 0.0, 1.0, 1.0, 0.0, 0.0, 1.0, 1.0, 0.0, 0.0, 1.0, 1.0, 0.0, 0.0, 1.0, 1.0, 0.0, 0.0, 1.0, 1.0, 0.0, 0.0, 1.0, 1.0, 0.0, 0.0, 1.0, 1.0, 0.0, 0.0, 1.0, 1.0, 0.0, 0.0, 1.0, 1.0, 0.0, 0.0, 1.0, 1.0, 0.0, 0.0, 1.0, 1.0, 0.0, 0.0, 1.0, 1.0, 0.0, 0.0, 1.0, 1.0, 0.0, 0.0, 1.0, 1.0, 0.0, 0.0, 1.0, 1.0, 0.0, 0.0, 1.0, 1.0, 0.0, 0.0, 1.0, 1.0, 0.0, 0.0, 1.0, 1.0, 0.0, 0.0, 1.0, 1.0, 0.0, 0.0, 1.0, 1.0, 0.0, 0.0, 1.0, 1.0, 0.0, 0.0, 1.0, 1.0, 0.0, 0.0, 1.0, 1.0, 0.0, 0.0, 1.0, 1.0, 0.0, 0.0, 1.0, 1.0, 0.0, 0.0, 1.0, 1.0, 0.0, 0.0, 1.0, 1.0, 0.0, 0.0, 1.0, 1.0, 0.0, 0.0, 1.0, 1.0, 0.0, 0.0, 1.0, 1.0, 0.0, 0.0, 1.0, 1.0, 0.0, 0.0, 1.0, 1.0, 0.0, 0.0, 1.0, 1.0, 0.0, 0.0, 1.0, 1.0, 0.0, 0.0, 1.0, 1.0, 0.0, 0.0, 1.0, 1.0, 0.0, 0.0, 1.0, 1.0, 0.0, 0.0, 1.0, 1.0, 0.0, 0.0, 1.0, 1.0, 0.0, 0.0, 1.0, 1.0, 0.0, 0.0, 1.0, 1.0, 0.0, 0.0, 1.0, 1.0, 0.0, 0.0, 1.0, 1.0, 0.0, 0.0, 1.0, 1.0, 0.0, 0.0, 1.0, 1.0, 0.0, 0.0, 1.0, 1.0, 0.0, 0.0, 1.0, 1.0, 0.0, 0.0, 1.0, 1.0, 0.0, 0.0, 1.0, 1.0, 0.0, 0.0, 1.0, 1.0, 0.0, 0.0, 1.0, 1.0, 0.0, 0.0, 1.0, 1.0, 0.0, 0.0, 1.0, 1.0, 0.0, 0.0, 1.0, 1.0, 0.0, 0.0, 1.0, 1.0, 0.0, 0.0, 1.0, 1.0, 0.0, 0.0, 1.0, 1.0, 0.0, 0.0, 1.0, 1.0, 0.0, 0.0, 1.0, 1.0, 0.0, 0.0, 1.0, 1.0, 0.0, 0.0, 1.0, 1.0, 0.0, 0.0, 1.0, 1.0, 0.0, 0.0, 1.0, 1.0, 0.0, 0.0, 1.0, 1.0, 0.0, 0.0, 1.0, 1.0, 0.0, 0.0, 1.0, 1.0, 0.0, 0.0, 1.0, 1.0, 0.0, 0.0, 1.0, 1.0, 0.0, 0.0, 1.0, 1.0, 0.0, 0.0, 1.0, 1.0, 0.0, 0.0, 1.0, 1.0, 0.0, 0.0, 1.0, 1.0, 0.0, 0.0, 1.0, 1.0, 0.0, 0.0, 1.0, 1.0, 0.0, 0.0, 1.0, 1.0, 0.0, 0.0, 1.0, 1.0, 0.0, 0.0, 1.0, 1.0, 0.0, 0.0, 1.0, 1.0, 0.0, 0.0, 1.0, 1.0, 0.0, 0.0, 1.0, 1.0, 0.0, 0.0, 1.0, 1.0, 0.0, 0.0, 1.0, 1.0, 0.0, 0.0, 1.0, 1.0, 0.0, 0.0, 1.0, 1.0, 0.0, 0.0, 1.0, 1.0, 0.0, 0.0, 1.0, 1.0, 0.0, 0.0, 1.0, 1.0, 0.0, 0.0, 1.0, 1.0, 0.0, 0.0, 1.0, 1.0, 0.0, 0.0, 1.0, 1.0, 0.0, 0.0, 1.0, 1.0, 0.0, 0.0, 1.0, 1.0, 0.0, 0.0, 1.0, 1.0, 0.0, 0.0, 1.0, 1.0, 0.0, 0.0, 1.0, 1.0, 0.0, 0.0, 1.0, 1.0, 0.0, 0.0, 1.0, 1.0, 0.0, 0.0, 1.0, 1.0, 0.0, 0.0, 1.0, 1.0, 0.0, 0.0, 1.0, 1.0, 0.0, 0.0, 1.0, 1.0, 0.0, 0.0, 1.0, 1.0, 0.0, 0.0, 1.0, 1.0, 0.0, 0.0, 1.0, 1.0, 0.0, 0.0, 1.0, 1.0, 0.0, 0.0, 1.0, 1.0, 0.0, 0.0, 1.0, 1.0, 0.0, 0.0, 1.0, 1.0, 0.0, 0.0, 1.0, 1.0, 0.0, 0.0, 1.0, 1.0, 0.0, 0.0, 1.0, 1.0, 0.0, 0.0, 1.0, 1.0, 0.0, 0.0, 1.0, 1.0, 0.0, 0.0, 1.0, 1.0, 0.0, 0.0, 1.0, 1.0, 0.0, 0.0, 1.0, 1.0, 0.0, 0.0, 1.0, 1.0, 0.0, 0.0, 1.0, 1.0, 0.0, 0.0, 1.0, 1.0, 0.0, 0.0, 1.0, 1.0, 0.0, 0.0, 1.0, 1.0, 0.0, 0.0, 1.0, 1.0, 0.0, 0.0, 1.0, 1.0, 0.0, 0.0, 1.0, 1.0, 0.0, 0.0, 1.0, 1.0, 0.0, 0.0, 1.0, 1.0, 0.0, 0.0, 1.0, 1.0, 0.0, 0.0, 1.0, 1.0, 0.0, 0.0, 1.0, 1.0, 0.0, 0.0, 1.0, 1.0, 0.0, 0.0, 1.0, 1.0, 0.0, 0.0, 1.0, 1.0, 0.0, 0.0, 1.0, 1.0, 0.0, 0.0, 1.0, 1.0, 0.0, 0.0, 1.0, 1.0, 0.0, 0.0, 1.0, 1.0, 0.0, 0.0, 1.0, 1.0, 0.0, 0.0, 1.0, 1.0, 0.0, 0.0, 1.0, 1.0, 0.0, 0.0, 1.0, 1.0, 0.0, 0.0, 1.0, 1.0, 0.0, 0.0, 1.0, 1.0, 0.0, 0.0, 1.0, 1.0, 0.0, 0.0, 1.0, 1.0, 0.0, 0.0, 1.0, 1.0, 0.0, 0.0, 1.0, 1.0, 0.0, 0.0, 1.0, 1.0, 0.0, 0.0, 1.0, 1.0, 0.0, 0.0, 1.0, 1.0, 0.0, 0.0, 1.0, 1.0, 0.0, 0.0, 1.0, 1.0, 0.0, 0.0, 1.0, 1.0, 0.0, 0.0, 1.0, 1.0, 0.0, 0.0, 1.0, 1.0, 0.0, 0.0, 1.0, 1.0, 0.0, 0.0, 1.0, 1.0, 0.0, 0.0, 1.0, 1.0, 0.0, 0.0, 1.0, 1.0, 0.0, 0.0, 1.0, 1.0, 0.0, 0.0, 1.0, 1.0, 0.0, 0.0, 1.0, 1.0, 0.0, 0.0, 1.0, 1.0, 0.0, 0.0, 1.0, 1.0, 0.0, 0.0, 1.0, 1.0, 0.0, 0.0, 1.0, 1.0, 0.0, 0.0, 1.0, 1.0, 0.0, 0.0, 1.0, 1.0, 0.0, 0.0, 1.0, 1.0, 0.0, 0.0, 1.0, 1.0, 0.0, 0.0, 1.0, 1.0, 0.0, 0.0, 1.0, 1.0, 0.0, 0.0, 1.0, 1.0, 0.0, 0.0, 1.0, 1.0, 0.0, 0.0, 1.0, 1.0, 0.0, 0.0, 1.0, 1.0, 0.0, 0.0, 1.0, 1.0, 0.0, 0.0, 1.0, 1.0, 0.0, 0.0, 1.0, 1.0, 0.0, 0.0, 1.0, 1.0, 0.0, 0.0, 1.0, 1.0, 0.0, 0.0, 1.0, 1.0, 0.0, 0.0, 1.0, 1.0, 0.0, 0.0, 1.0, 1.0, 0.0, 0.0, 1.0, 1.0, 0.0, 0.0, 1.0, 1.0, 0.0, 0.0, 1.0, 1.0, 0.0, 0.0, 1.0, 1.0, 0.0, 0.0, 1.0, 1.0, 0.0, 0.0, 1.0, 1.0, 0.0, 0.0, 1.0, 1.0, 0.0, 0.0, 1.0, 1.0, 0.0, 0.0, 1.0, 1.0, 0.0, 0.0, 1.0, 1.0, 0.0, 0.0, 1.0, 1.0, 0.0, 0.0, 1.0, 1.0, 0.0, 0.0, 1.0, 1.0, 0.0, 0.0, 1.0, 1.0, 0.0, 0.0, 1.0, 1.0, 0.0, 0.0, 1.0, 1.0, 0.0, 0.0, 1.0, 1.0, 0.0, 0.0, 1.0, 1.0, 0.0, 0.0, 1.0, 1.0, 0.0, 0.0, 1.0, 1.0, 0.0, 0.0, 1.0, 1.0, 0.0, 0.0, 1.0, 1.0, 0.0, 0.0, 1.0, 1.0, 0.0, 0.0, 1.0, 1.0, 0.0, 0.0, 1.0, 1.0, 0.0, 0.0, 1.0, 1.0, 0.0, 0.0, 1.0, 1.0, 0.0, 0.0, 1.0, 1.0, 0.0, 0.0, 1.0, 1.0, 0.0, 0.0, 1.0, 1.0, 0.0, 0.0, 1.0, 1.0, 0.0, 0.0, 1.0, 1.0, 0.0, 0.0, 1.0, 1.0, 0.0, 0.0, 1.0, 1.0, 0.0, 0.0, 1.0, 1.0, 0.0, 0.0, 1.0, 1.0, 0.0, 0.0, 1.0, 1.0, 0.0, 0.0, 1.0, 1.0, 0.0, 0.0, 1.0, 1.0, 0.0, 0.0, 1.0, 1.0, 0.0, 0.0, 1.0, 1.0, 0.0, 0.0, 1.0, 1.0, 0.0, 0.0, 1.0, 1.0, 0.0, 0.0, 1.0, 1.0, 0.0, 0.0, 1.0, 1.0, 0.0, 0.0, 1.0, 1.0, 0.0, 0.0, 1.0, 1.0, 0.0, 0.0, 1.0, 1.0, 0.0, 0.0, 1.0, 1.0, 0.0, 0.0, 1.0, 1.0, 0.0, 0.0, 1.0, 1.0, 0.0, 0.0, 1.0, 1.0, 0.0, 0.0, 1.0, 1.0, 0.0, 0.0, 1.0, 1.0, 0.0, 0.0, 1.0, 1.0, 0.0, 0.0, 1.0, 1.0, 0.0, 0.0, 1.0, 1.0, 0.0, 0.0, 1.0, 1.0, 0.0, 0.0, 1.0, 1.0, 0.0, 0.0, 1.0, 1.0, 0.0, 0.0, 1.0, 1.0, 0.0, 0.0, 1.0, 1.0, 0.0, 0.0, 1.0, 1.0, 0.0, 0.0, 1.0, 1.0, 0.0, 0.0, 1.0, 1.0, 0.0, 0.0, 1.0, 1.0, 0.0, 0.0, 1.0, 1.0, 0.0, 0.0, 1.0, 1.0, 0.0, 0.0, 1.0, 1.0, 0.0, 0.0, 1.0, 1.0, 0.0, 0.0, 1.0, 1.0, 0.0, 0.0, 1.0, 1.0, 0.0, 0.0, 1.0, 1.0, 0.0, 0.0, 1.0, 1.0, 0.0, 0.0, 1.0, 1.0, 0.0, 0.0, 1.0, 1.0, 0.0, 0.0, 1.0, 1.0, 0.0, 0.0, 1.0, 1.0, 0.0, 0.0, 1.0, 1.0, 0.0, 0.0, 1.0, 1.0, 0.0, 0.0, 1.0, 1.0, 0.0, 0.0, 1.0, 1.0, 0.0, 0.0, 1.0, 1.0, 0.0, 0.0, 1.0, 1.0, 0.0, 0.0, 1.0, 1.0, 0.0, 0.0, 1.0, 1.0, 0.0, 0.0, 1.0, 1.0, 0.0, 0.0, 1.0, 1.0, 0.0, 0.0, 1.0, 1.0, 0.0, 0.0, 1.0, 1.0, 0.0, 0.0, 1.0, 1.0, 0.0, 0.0, 1.0, 1.0, 0.0, 0.0, 1.0, 1.0, 0.0, 0.0, 1.0, 1.0, 0.0, 0.0, 1.0, 1.0, 0.0, 0.0, 1.0, 1.0, 0.0, 0.0, 1.0, 1.0, 0.0, 0.0, 1.0, 1.0, 0.0, 0.0, 1.0, 1.0, 0.0, 0.0, 1.0, 1.0, 0.0, 0.0, 1.0, 1.0, 0.0, 0.0, 1.0, 1.0, 0.0, 0.0, 1.0, 1.0, 0.0, 0.0, 1.0, 1.0, 0.0, 0.0, 1.0, 1.0, 0.0, 0.0, 1.0, 1.0, 0.0, 0.0, 1.0, 1.0, 0.0, 0.0, 1.0, 1.0, 0.0, 0.0, 1.0, 1.0, 0.0, 0.0, 1.0, 1.0, 0.0, 0.0, 1.0, 1.0, 0.0, 0.0, 1.0, 1.0, 0.0, 0.0, 1.0, 1.0, 0.0, 0.0, 1.0, 1.0, 0.0, 0.0, 1.0, 1.0, 0.0, 0.0, 1.0, 1.0, 0.0, 0.0, 1.0, 1.0, 0.0, 0.0, 1.0, 1.0, 0.0, 0.0, 1.0, 1.0, 0.0, 0.0, 1.0, 1.0, 0.0, 0.0, 1.0, 1.0, 0.0, 0.0, 1.0, 1.0, 0.0, 0.0, 1.0, 1.0, 0.0, 0.0, 1.0, 1.0, 0.0, 0.0, 1.0, 1.0, 0.0, 0.0, 1.0, 1.0, 0.0, 0.0, 1.0, 1.0, 0.0, 0.0, 1.0, 1.0, 0.0, 0.0, 1.0, 1.0, 0.0, 0.0, 1.0, 1.0, 0.0, 0.0, 1.0, 1.0, 0.0, 0.0, 1.0, 1.0, 0.0, 0.0, 1.0, 1.0, 0.0, 0.0, 1.0, 1.0, 0.0, 0.0, 1.0, 1.0, 0.0, 0.0, 1.0, 1.0, 0.0, 0.0, 1.0, 1.0, 0.0, 0.0, 1.0, 1.0, 0.0, 0.0, 1.0, 1.0, 0.0, 0.0, 1.0, 1.0, 0.0, 0.0, 1.0, 1.0, 0.0, 0.0, 1.0, 1.0, 0.0, 0.0, 1.0, 1.0, 0.0, 0.0, 1.0, 1.0, 0.0, 0.0, 1.0, 1.0, 0.0, 0.0, 1.0, 1.0, 0.0, 0.0, 1.0, 1.0, 0.0, 0.0, 1.0, 1.0, 0.0, 0.0, 1.0, 1.0, 0.0, 0.0, 1.0])
me_sm_env_nature_cave_floor_dmg_corner_01_md_001.materials.append(mat_mi_env_nature_cave_cavefloor)
me_sm_env_nature_cave_floor_dmg_corner_01_md_001.use_remesh_fix_poles = True
me_sm_env_nature_cave_floor_dmg_corner_01_md_001.use_remesh_preserve_attributes = False
me_sm_env_nature_cave_floor_dmg_corner_01_md_001.update()

# ---- objects
ob_sm_env_nature_cave_floor_dmg_corner_01_mo = bpy.data.objects.new('SM_ENV_NATURE_Cave_Floor_Dmg_Corner_01.mo', me_sm_env_nature_cave_floor_dmg_corner_01_md_001)

# ---- transforms, parenting, visibility, modifiers, constraints
ob_sm_env_nature_cave_floor_dmg_corner_01_mo.location = (0.0, 0.0, 0.0)

# ---- collection membership
scene.collection.objects.link(ob_sm_env_nature_cave_floor_dmg_corner_01_mo)

# ---- scene / render settings (as saved in the file)
scene.frame_start = 1; scene.frame_end = 250; scene.frame_set(1)
scene.render.engine = 'BLENDER_EEVEE_NEXT'
scene.cycles.sampling_pattern = 'TABULATED_SOBOL'
scene.cycles.use_light_tree = False
scene.view_settings.view_transform = 'Filmic'
bpy.context.view_layer.update()

# ---- added for rendering (the .blend has no active camera and no usable light): camera, sun
cam_auto = bpy.data.cameras.new('AutoCamera')
cam_auto.lens = 50.0
cam_auto.sensor_width = 36.0
cam_auto.clip_end = 1000.0
ob_auto_camera = bpy.data.objects.new('AutoCamera', cam_auto)
scene.collection.objects.link(ob_auto_camera)
ob_auto_camera.location = (13.1795, -7.84123, 7.42637)
ob_auto_camera.rotation_euler = (1.09748, -7.21219e-08, 0.694738)
scene.camera = ob_auto_camera
light_auto_sun = bpy.data.lights.new('AutoSun', 'SUN')
light_auto_sun.energy = 3.0
light_auto_sun.angle = 0.0523599
ob_auto_sun = bpy.data.objects.new('AutoSun', light_auto_sun)
scene.collection.objects.link(ob_auto_sun)
ob_auto_sun.rotation_euler = (0.872665, 0.174533, 0.523599)
bpy.context.view_layer.update()

